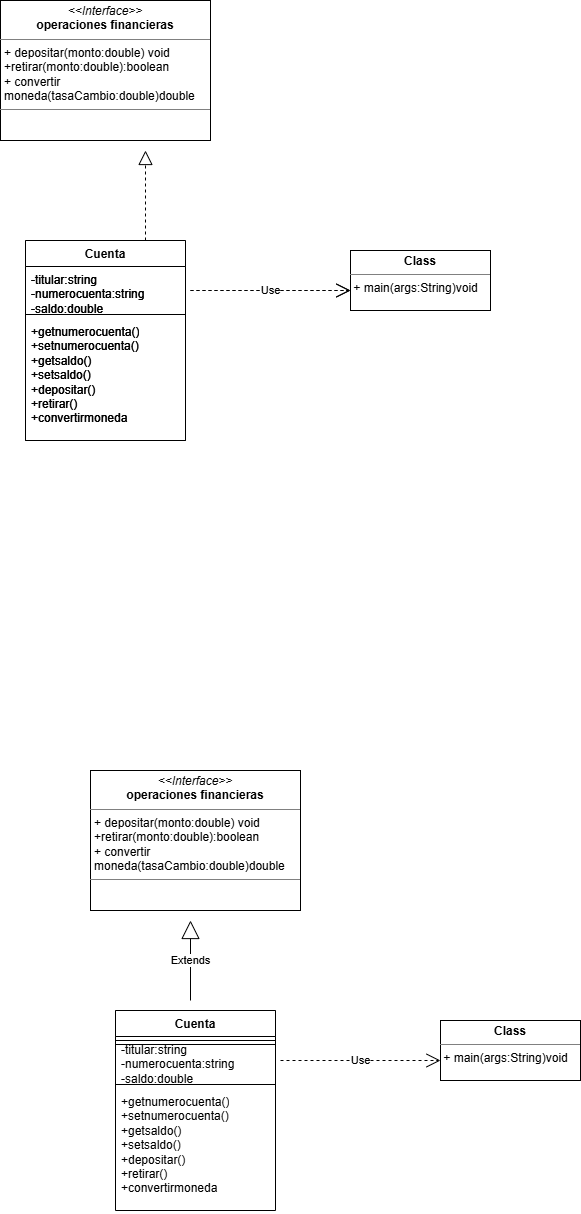

The diagram above was exported from draw.io. Its source (the exported page's mxGraphModel, read from the mxfile embedded in the PNG):
<mxGraphModel dx="1548" dy="850" grid="1" gridSize="10" guides="1" tooltips="1" connect="1" arrows="1" fold="1" page="1" pageScale="1" pageWidth="827" pageHeight="1169" math="0" shadow="0">
  <root>
    <mxCell id="0" />
    <mxCell id="1" parent="0" />
    <mxCell id="XPRyGI7mRbfE_mn1vkAs-1" parent="1" style="verticalAlign=top;align=left;overflow=fill;html=1;whiteSpace=wrap;" value="&lt;p style=&quot;margin:0px;margin-top:4px;text-align:center;&quot;&gt;&lt;i&gt;&amp;lt;&amp;lt;Interface&amp;gt;&amp;gt;&lt;/i&gt;&lt;br&gt;&lt;b&gt;operaciones financieras&lt;/b&gt;&lt;/p&gt;&lt;hr size=&quot;1&quot; style=&quot;border-style:solid;&quot;&gt;&lt;p style=&quot;margin:0px;margin-left:4px;&quot;&gt;+ depositar(monto:double) void&lt;/p&gt;&lt;p style=&quot;margin:0px;margin-left:4px;&quot;&gt;+retirar(monto:double):boolean&lt;br&gt;+ convertir moneda(tasaCambio:double)double&lt;/p&gt;&lt;hr size=&quot;1&quot; style=&quot;border-style:solid;&quot;&gt;&lt;p style=&quot;margin:0px;margin-left:4px;&quot;&gt;&lt;br&gt;&lt;/p&gt;" vertex="1">
      <mxGeometry height="140" width="210" x="50" y="290" as="geometry" />
    </mxCell>
    <mxCell id="XPRyGI7mRbfE_mn1vkAs-3" parent="1" style="swimlane;fontStyle=1;align=center;verticalAlign=top;childLayout=stackLayout;horizontal=1;startSize=26;horizontalStack=0;resizeParent=1;resizeParentMax=0;resizeLast=0;collapsible=1;marginBottom=0;whiteSpace=wrap;html=1;" value="Cuenta" vertex="1">
      <mxGeometry height="200" width="160" x="75" y="530" as="geometry" />
    </mxCell>
    <mxCell id="XPRyGI7mRbfE_mn1vkAs-4" parent="XPRyGI7mRbfE_mn1vkAs-3" style="text;strokeColor=none;fillColor=none;align=left;verticalAlign=top;spacingLeft=4;spacingRight=4;overflow=hidden;rotatable=0;points=[[0,0.5],[1,0.5]];portConstraint=eastwest;whiteSpace=wrap;html=1;" value="-titular:string&lt;div&gt;-numerocuenta:string&lt;/div&gt;&lt;div&gt;-saldo:double&lt;/div&gt;" vertex="1">
      <mxGeometry height="44" width="160" y="26" as="geometry" />
    </mxCell>
    <mxCell id="XPRyGI7mRbfE_mn1vkAs-5" parent="XPRyGI7mRbfE_mn1vkAs-3" style="line;strokeWidth=1;fillColor=none;align=left;verticalAlign=middle;spacingTop=-1;spacingLeft=3;spacingRight=3;rotatable=0;labelPosition=right;points=[];portConstraint=eastwest;strokeColor=inherit;" value="" vertex="1">
      <mxGeometry height="8" width="160" y="70" as="geometry" />
    </mxCell>
    <mxCell id="XPRyGI7mRbfE_mn1vkAs-6" parent="XPRyGI7mRbfE_mn1vkAs-3" style="text;strokeColor=none;fillColor=none;align=left;verticalAlign=top;spacingLeft=4;spacingRight=4;overflow=hidden;rotatable=0;points=[[0,0.5],[1,0.5]];portConstraint=eastwest;whiteSpace=wrap;html=1;" value="+getnumerocuenta()&lt;div&gt;+setnumerocuenta()&lt;/div&gt;&lt;div&gt;+getsaldo()&lt;/div&gt;&lt;div&gt;+setsaldo()&lt;/div&gt;&lt;div&gt;+depositar()&lt;/div&gt;&lt;div&gt;+retirar()&lt;/div&gt;&lt;div&gt;+convertirmoneda&lt;/div&gt;" vertex="1">
      <mxGeometry height="122" width="160" y="78" as="geometry" />
    </mxCell>
    <mxCell id="XPRyGI7mRbfE_mn1vkAs-7" parent="1" style="verticalAlign=top;align=left;overflow=fill;html=1;whiteSpace=wrap;" value="&lt;p style=&quot;margin:0px;margin-top:4px;text-align:center;&quot;&gt;&lt;b&gt;Class&lt;/b&gt;&lt;/p&gt;&lt;hr size=&quot;1&quot; style=&quot;border-style:solid;&quot;&gt;&lt;div style=&quot;height:2px;&quot;&gt;&amp;nbsp;+ main(args:String)void&lt;/div&gt;" vertex="1">
      <mxGeometry height="60" width="140" x="400" y="540" as="geometry" />
    </mxCell>
    <mxCell id="XPRyGI7mRbfE_mn1vkAs-8" edge="1" parent="1" style="endArrow=open;endSize=12;dashed=1;html=1;rounded=0;" value="Use">
      <mxGeometry relative="1" width="160" as="geometry">
        <mxPoint x="240" y="580" as="sourcePoint" />
        <mxPoint x="400" y="580" as="targetPoint" />
      </mxGeometry>
    </mxCell>
    <mxCell id="oFhD2g2fTu_HeTFdEZ0B-1" parent="1" style="verticalAlign=top;align=left;overflow=fill;html=1;whiteSpace=wrap;" value="&lt;p style=&quot;margin:0px;margin-top:4px;text-align:center;&quot;&gt;&lt;i&gt;&amp;lt;&amp;lt;Interface&amp;gt;&amp;gt;&lt;/i&gt;&lt;br&gt;&lt;b&gt;operaciones financieras&lt;/b&gt;&lt;/p&gt;&lt;hr size=&quot;1&quot; style=&quot;border-style:solid;&quot;&gt;&lt;p style=&quot;margin:0px;margin-left:4px;&quot;&gt;+ depositar(monto:double) void&lt;/p&gt;&lt;p style=&quot;margin:0px;margin-left:4px;&quot;&gt;+retirar(monto:double):boolean&lt;br&gt;+ convertir moneda(tasaCambio:double)double&lt;/p&gt;&lt;hr size=&quot;1&quot; style=&quot;border-style:solid;&quot;&gt;&lt;p style=&quot;margin:0px;margin-left:4px;&quot;&gt;&lt;br&gt;&lt;/p&gt;" vertex="1">
      <mxGeometry height="140" width="210" x="140" y="1060" as="geometry" />
    </mxCell>
    <mxCell id="oFhD2g2fTu_HeTFdEZ0B-2" parent="1" style="swimlane;fontStyle=1;align=center;verticalAlign=top;childLayout=stackLayout;horizontal=1;startSize=26;horizontalStack=0;resizeParent=1;resizeParentMax=0;resizeLast=0;collapsible=1;marginBottom=0;whiteSpace=wrap;html=1;" value="Cuenta" vertex="1">
      <mxGeometry height="34" width="160" x="165" y="1300" as="geometry" />
    </mxCell>
    <mxCell id="oFhD2g2fTu_HeTFdEZ0B-4" parent="oFhD2g2fTu_HeTFdEZ0B-2" style="line;strokeWidth=1;fillColor=none;align=left;verticalAlign=middle;spacingTop=-1;spacingLeft=3;spacingRight=3;rotatable=0;labelPosition=right;points=[];portConstraint=eastwest;strokeColor=inherit;" value="" vertex="1">
      <mxGeometry height="8" width="160" y="26" as="geometry" />
    </mxCell>
    <mxCell id="oFhD2g2fTu_HeTFdEZ0B-6" parent="1" style="verticalAlign=top;align=left;overflow=fill;html=1;whiteSpace=wrap;" value="&lt;p style=&quot;margin:0px;margin-top:4px;text-align:center;&quot;&gt;&lt;b&gt;Class&lt;/b&gt;&lt;/p&gt;&lt;hr size=&quot;1&quot; style=&quot;border-style:solid;&quot;&gt;&lt;div style=&quot;height:2px;&quot;&gt;&amp;nbsp;+ main(args:String)void&lt;/div&gt;" vertex="1">
      <mxGeometry height="60" width="140" x="490" y="1310" as="geometry" />
    </mxCell>
    <mxCell id="oFhD2g2fTu_HeTFdEZ0B-9" parent="1" style="verticalAlign=top;align=left;overflow=fill;html=1;whiteSpace=wrap;" value="&lt;p style=&quot;margin:0px;margin-top:4px;text-align:center;&quot;&gt;&lt;i&gt;&amp;lt;&amp;lt;Interface&amp;gt;&amp;gt;&lt;/i&gt;&lt;br&gt;&lt;b&gt;operaciones financieras&lt;/b&gt;&lt;/p&gt;&lt;hr size=&quot;1&quot; style=&quot;border-style:solid;&quot;&gt;&lt;p style=&quot;margin:0px;margin-left:4px;&quot;&gt;+ depositar(monto:double) void&lt;/p&gt;&lt;p style=&quot;margin:0px;margin-left:4px;&quot;&gt;+retirar(monto:double):boolean&lt;br&gt;+ convertir moneda(tasaCambio:double)double&lt;/p&gt;&lt;hr size=&quot;1&quot; style=&quot;border-style:solid;&quot;&gt;&lt;p style=&quot;margin:0px;margin-left:4px;&quot;&gt;&lt;br&gt;&lt;/p&gt;" vertex="1">
      <mxGeometry height="140" width="210" x="50" y="290" as="geometry" />
    </mxCell>
    <mxCell id="oFhD2g2fTu_HeTFdEZ0B-10" parent="1" style="swimlane;fontStyle=1;align=center;verticalAlign=top;childLayout=stackLayout;horizontal=1;startSize=26;horizontalStack=0;resizeParent=1;resizeParentMax=0;resizeLast=0;collapsible=1;marginBottom=0;whiteSpace=wrap;html=1;" value="Cuenta" vertex="1">
      <mxGeometry height="200" width="160" x="75" y="530" as="geometry" />
    </mxCell>
    <mxCell id="oFhD2g2fTu_HeTFdEZ0B-11" parent="oFhD2g2fTu_HeTFdEZ0B-10" style="text;strokeColor=none;fillColor=none;align=left;verticalAlign=top;spacingLeft=4;spacingRight=4;overflow=hidden;rotatable=0;points=[[0,0.5],[1,0.5]];portConstraint=eastwest;whiteSpace=wrap;html=1;" value="-titular:string&lt;div&gt;-numerocuenta:string&lt;/div&gt;&lt;div&gt;-saldo:double&lt;/div&gt;" vertex="1">
      <mxGeometry height="44" width="160" y="26" as="geometry" />
    </mxCell>
    <mxCell id="oFhD2g2fTu_HeTFdEZ0B-12" parent="oFhD2g2fTu_HeTFdEZ0B-10" style="line;strokeWidth=1;fillColor=none;align=left;verticalAlign=middle;spacingTop=-1;spacingLeft=3;spacingRight=3;rotatable=0;labelPosition=right;points=[];portConstraint=eastwest;strokeColor=inherit;" value="" vertex="1">
      <mxGeometry height="8" width="160" y="70" as="geometry" />
    </mxCell>
    <mxCell id="oFhD2g2fTu_HeTFdEZ0B-13" parent="oFhD2g2fTu_HeTFdEZ0B-10" style="text;strokeColor=none;fillColor=none;align=left;verticalAlign=top;spacingLeft=4;spacingRight=4;overflow=hidden;rotatable=0;points=[[0,0.5],[1,0.5]];portConstraint=eastwest;whiteSpace=wrap;html=1;" value="+getnumerocuenta()&lt;div&gt;+setnumerocuenta()&lt;/div&gt;&lt;div&gt;+getsaldo()&lt;/div&gt;&lt;div&gt;+setsaldo()&lt;/div&gt;&lt;div&gt;+depositar()&lt;/div&gt;&lt;div&gt;+retirar()&lt;/div&gt;&lt;div&gt;+convertirmoneda&lt;/div&gt;" vertex="1">
      <mxGeometry height="122" width="160" y="78" as="geometry" />
    </mxCell>
    <mxCell id="oFhD2g2fTu_HeTFdEZ0B-14" parent="1" style="verticalAlign=top;align=left;overflow=fill;html=1;whiteSpace=wrap;" value="&lt;p style=&quot;margin:0px;margin-top:4px;text-align:center;&quot;&gt;&lt;b&gt;Class&lt;/b&gt;&lt;/p&gt;&lt;hr size=&quot;1&quot; style=&quot;border-style:solid;&quot;&gt;&lt;div style=&quot;height:2px;&quot;&gt;&amp;nbsp;+ main(args:String)void&lt;/div&gt;" vertex="1">
      <mxGeometry height="60" width="140" x="400" y="540" as="geometry" />
    </mxCell>
    <mxCell id="oFhD2g2fTu_HeTFdEZ0B-15" edge="1" parent="1" style="endArrow=open;endSize=12;dashed=1;html=1;rounded=0;" value="Use">
      <mxGeometry relative="1" width="160" as="geometry">
        <mxPoint x="240" y="580" as="sourcePoint" />
        <mxPoint x="400" y="580" as="targetPoint" />
      </mxGeometry>
    </mxCell>
    <mxCell id="oFhD2g2fTu_HeTFdEZ0B-17" parent="1" style="verticalAlign=top;align=left;overflow=fill;html=1;whiteSpace=wrap;" value="&lt;p style=&quot;margin:0px;margin-top:4px;text-align:center;&quot;&gt;&lt;i&gt;&amp;lt;&amp;lt;Interface&amp;gt;&amp;gt;&lt;/i&gt;&lt;br&gt;&lt;b&gt;operaciones financieras&lt;/b&gt;&lt;/p&gt;&lt;hr size=&quot;1&quot; style=&quot;border-style:solid;&quot;&gt;&lt;p style=&quot;margin:0px;margin-left:4px;&quot;&gt;+ depositar(monto:double) void&lt;/p&gt;&lt;p style=&quot;margin:0px;margin-left:4px;&quot;&gt;+retirar(monto:double):boolean&lt;br&gt;+ convertir moneda(tasaCambio:double)double&lt;/p&gt;&lt;hr size=&quot;1&quot; style=&quot;border-style:solid;&quot;&gt;&lt;p style=&quot;margin:0px;margin-left:4px;&quot;&gt;&lt;br&gt;&lt;/p&gt;" vertex="1">
      <mxGeometry height="140" width="210" x="140" y="1060" as="geometry" />
    </mxCell>
    <mxCell id="oFhD2g2fTu_HeTFdEZ0B-18" parent="1" style="swimlane;fontStyle=1;align=center;verticalAlign=top;childLayout=stackLayout;horizontal=1;startSize=26;horizontalStack=0;resizeParent=1;resizeParentMax=0;resizeLast=0;collapsible=1;marginBottom=0;whiteSpace=wrap;html=1;" value="Cuenta" vertex="1">
      <mxGeometry height="200" width="160" x="165" y="1300" as="geometry" />
    </mxCell>
    <mxCell id="oFhD2g2fTu_HeTFdEZ0B-19" parent="oFhD2g2fTu_HeTFdEZ0B-18" style="text;strokeColor=none;fillColor=none;align=left;verticalAlign=top;spacingLeft=4;spacingRight=4;overflow=hidden;rotatable=0;points=[[0,0.5],[1,0.5]];portConstraint=eastwest;whiteSpace=wrap;html=1;" value="-titular:string&lt;div&gt;-numerocuenta:string&lt;/div&gt;&lt;div&gt;-saldo:double&lt;/div&gt;" vertex="1">
      <mxGeometry height="44" width="160" y="26" as="geometry" />
    </mxCell>
    <mxCell id="oFhD2g2fTu_HeTFdEZ0B-20" parent="oFhD2g2fTu_HeTFdEZ0B-18" style="line;strokeWidth=1;fillColor=none;align=left;verticalAlign=middle;spacingTop=-1;spacingLeft=3;spacingRight=3;rotatable=0;labelPosition=right;points=[];portConstraint=eastwest;strokeColor=inherit;" value="" vertex="1">
      <mxGeometry height="8" width="160" y="70" as="geometry" />
    </mxCell>
    <mxCell id="oFhD2g2fTu_HeTFdEZ0B-21" parent="oFhD2g2fTu_HeTFdEZ0B-18" style="text;strokeColor=none;fillColor=none;align=left;verticalAlign=top;spacingLeft=4;spacingRight=4;overflow=hidden;rotatable=0;points=[[0,0.5],[1,0.5]];portConstraint=eastwest;whiteSpace=wrap;html=1;" value="+getnumerocuenta()&lt;div&gt;+setnumerocuenta()&lt;/div&gt;&lt;div&gt;+getsaldo()&lt;/div&gt;&lt;div&gt;+setsaldo()&lt;/div&gt;&lt;div&gt;+depositar()&lt;/div&gt;&lt;div&gt;+retirar()&lt;/div&gt;&lt;div&gt;+convertirmoneda&lt;/div&gt;" vertex="1">
      <mxGeometry height="122" width="160" y="78" as="geometry" />
    </mxCell>
    <mxCell id="oFhD2g2fTu_HeTFdEZ0B-22" parent="1" style="verticalAlign=top;align=left;overflow=fill;html=1;whiteSpace=wrap;" value="&lt;p style=&quot;margin:0px;margin-top:4px;text-align:center;&quot;&gt;&lt;b&gt;Class&lt;/b&gt;&lt;/p&gt;&lt;hr size=&quot;1&quot; style=&quot;border-style:solid;&quot;&gt;&lt;div style=&quot;height:2px;&quot;&gt;&amp;nbsp;+ main(args:String)void&lt;/div&gt;" vertex="1">
      <mxGeometry height="60" width="140" x="490" y="1310" as="geometry" />
    </mxCell>
    <mxCell id="oFhD2g2fTu_HeTFdEZ0B-23" edge="1" parent="1" style="endArrow=open;endSize=12;dashed=1;html=1;rounded=0;" value="Use">
      <mxGeometry relative="1" width="160" as="geometry">
        <mxPoint x="330" y="1350" as="sourcePoint" />
        <mxPoint x="490" y="1350" as="targetPoint" />
      </mxGeometry>
    </mxCell>
    <mxCell id="oFhD2g2fTu_HeTFdEZ0B-24" edge="1" parent="1" style="endArrow=block;endSize=16;endFill=0;html=1;rounded=0;" value="Extends">
      <mxGeometry relative="1" width="160" as="geometry">
        <mxPoint x="240" y="1290" as="sourcePoint" />
        <mxPoint x="240" y="1210" as="targetPoint" />
      </mxGeometry>
    </mxCell>
    <mxCell id="DEqlDAJDx7x6-pQ5bMOK-5" edge="1" parent="1" source="oFhD2g2fTu_HeTFdEZ0B-10" style="endArrow=block;dashed=1;endFill=0;endSize=12;html=1;rounded=0;exitX=0.75;exitY=0;exitDx=0;exitDy=0;" value="">
      <mxGeometry relative="1" width="160" as="geometry">
        <mxPoint x="340" y="530" as="sourcePoint" />
        <mxPoint x="195" y="440" as="targetPoint" />
      </mxGeometry>
    </mxCell>
  </root>
</mxGraphModel>